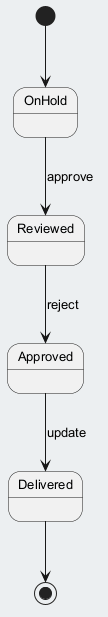

The diagram above was rendered by PlantUML. Its source (embedded in the PNG):
@startuml
skinparam backgroundColor #ECEFF1
skinparam classBackgroundColor #FFFFFF
skinparam classBorderColor #455A64
skinparam defaultFontSize 13
[*] --> OnHold
OnHold --> Reviewed : approve
Reviewed --> Approved : reject
Approved --> Delivered : update
Delivered --> [*]
@enduml